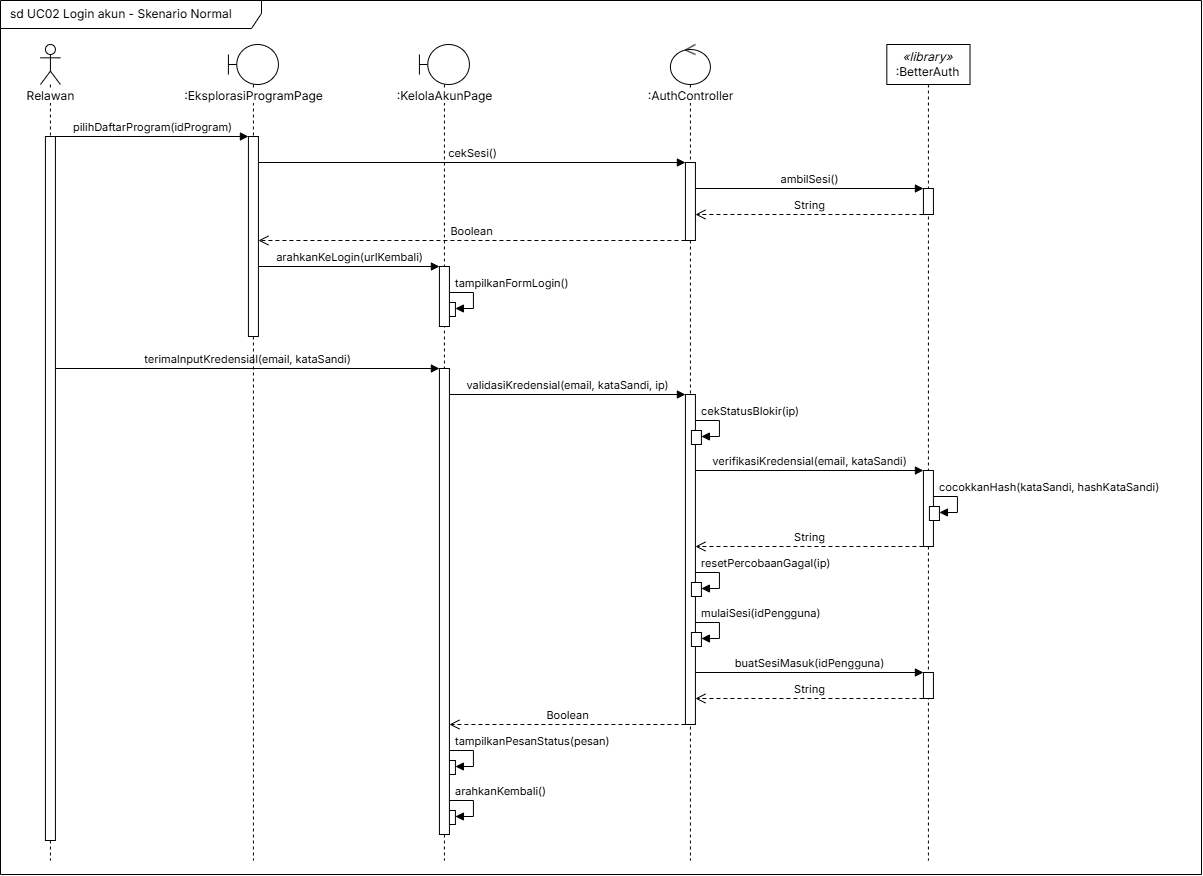

The diagram above was exported from draw.io. Its source (the exported page's mxGraphModel, read from the mxfile embedded in the PNG):
<mxGraphModel dx="1648" dy="910" grid="0" gridSize="10" guides="1" tooltips="1" connect="1" arrows="1" fold="1" page="0" pageScale="1" pageWidth="1600" pageHeight="1200" math="0" shadow="0">
  <root>
    <mxCell id="0" />
    <mxCell id="1" parent="0" />
    <mxCell id="frame" parent="1" style="shape=umlFrame;whiteSpace=wrap;html=1;fontFamily=Inter;fontSource=https%3A%2F%2Ffonts.googleapis.com%2Fcss%3Ffamily%3DInter;fontSize=12;width=261;height=28;boundedLbl=1;verticalAlign=middle;align=left;spacingLeft=8;fillColor=none;" value="sd UC02 Login akun - Skenario Normal" vertex="1">
      <mxGeometry height="874" width="1201" x="14" y="10" as="geometry" />
    </mxCell>
    <mxCell id="ll_R" parent="1" style="shape=umlLifeline;participant=umlActor;perimeter=lifelinePerimeter;whiteSpace=nowrap;container=1;dropTarget=0;collapsible=0;recursiveResize=0;outlineConnect=0;portConstraint=eastwest;verticalAlign=top;spacingTop=38;size=40;fontSize=12;labelBackgroundColor=#ffffff;html=1;fontFamily=Inter;fontSource=https%3A%2F%2Ffonts.googleapis.com%2Fcss%3Ffamily%3DInter;" value="Relawan" vertex="1">
      <mxGeometry height="816" width="20" x="53.9219" y="54" as="geometry" />
    </mxCell>
    <mxCell id="act11" parent="ll_R" style="html=1;points=[];perimeter=orthogonalPerimeter;outlineConnect=0;targetShapes=umlLifeline;portConstraint=eastwest;fillColor=#ffffff;" value="" vertex="1">
      <mxGeometry height="704" width="10" x="5" y="92" as="geometry" />
    </mxCell>
    <mxCell id="ll_EPP" parent="1" style="shape=umlLifeline;participant=umlBoundary;perimeter=lifelinePerimeter;whiteSpace=nowrap;container=1;dropTarget=0;collapsible=0;recursiveResize=0;outlineConnect=0;portConstraint=eastwest;verticalAlign=top;spacingTop=38;size=40;fontSize=12;labelBackgroundColor=#ffffff;html=1;fontFamily=Inter;fontSource=https%3A%2F%2Ffonts.googleapis.com%2Fcss%3Ffamily%3DInter;" value=":EksplorasiProgramPage" vertex="1">
      <mxGeometry height="816" width="50" x="241.922" y="54" as="geometry" />
    </mxCell>
    <mxCell id="act10" parent="ll_EPP" style="html=1;points=[];perimeter=orthogonalPerimeter;outlineConnect=0;targetShapes=umlLifeline;portConstraint=eastwest;fillColor=#ffffff;" value="" vertex="1">
      <mxGeometry height="200" width="10" x="20" y="92" as="geometry" />
    </mxCell>
    <mxCell id="ll_KAP" parent="1" style="shape=umlLifeline;participant=umlBoundary;perimeter=lifelinePerimeter;whiteSpace=nowrap;container=1;dropTarget=0;collapsible=0;recursiveResize=0;outlineConnect=0;portConstraint=eastwest;verticalAlign=top;spacingTop=38;size=40;fontSize=12;labelBackgroundColor=#ffffff;html=1;fontFamily=Inter;fontSource=https%3A%2F%2Ffonts.googleapis.com%2Fcss%3Ffamily%3DInter;" value=":KelolaAkunPage" vertex="1">
      <mxGeometry height="816" width="50" x="432.922" y="54" as="geometry" />
    </mxCell>
    <mxCell id="act5" parent="ll_KAP" style="html=1;points=[];perimeter=orthogonalPerimeter;outlineConnect=0;targetShapes=umlLifeline;portConstraint=eastwest;fillColor=#ffffff;" value="" vertex="1">
      <mxGeometry height="14" width="10" x="26" y="258" as="geometry" />
    </mxCell>
    <mxCell id="act6" parent="ll_KAP" style="html=1;points=[];perimeter=orthogonalPerimeter;outlineConnect=0;targetShapes=umlLifeline;portConstraint=eastwest;fillColor=#ffffff;" value="" vertex="1">
      <mxGeometry height="14" width="10" x="26" y="716" as="geometry" />
    </mxCell>
    <mxCell id="act7" parent="ll_KAP" style="html=1;points=[];perimeter=orthogonalPerimeter;outlineConnect=0;targetShapes=umlLifeline;portConstraint=eastwest;fillColor=#ffffff;" value="" vertex="1">
      <mxGeometry height="14" width="10" x="26" y="766" as="geometry" />
    </mxCell>
    <mxCell id="act8" parent="ll_KAP" style="html=1;points=[];perimeter=orthogonalPerimeter;outlineConnect=0;targetShapes=umlLifeline;portConstraint=eastwest;fillColor=#ffffff;" value="" vertex="1">
      <mxGeometry height="60" width="10" x="20" y="222" as="geometry" />
    </mxCell>
    <mxCell id="act9" parent="ll_KAP" style="html=1;points=[];perimeter=orthogonalPerimeter;outlineConnect=0;targetShapes=umlLifeline;portConstraint=eastwest;fillColor=#ffffff;" value="" vertex="1">
      <mxGeometry height="466" width="10" x="20" y="324" as="geometry" />
    </mxCell>
    <mxCell id="ll_AC" parent="1" style="shape=umlLifeline;participant=umlControl;perimeter=lifelinePerimeter;whiteSpace=nowrap;container=1;dropTarget=0;collapsible=0;recursiveResize=0;outlineConnect=0;portConstraint=eastwest;verticalAlign=top;spacingTop=38;size=40;fontSize=12;labelBackgroundColor=#ffffff;html=1;fontFamily=Inter;fontSource=https%3A%2F%2Ffonts.googleapis.com%2Fcss%3Ffamily%3DInter;" value=":AuthController" vertex="1">
      <mxGeometry height="816" width="40" x="683.922" y="54" as="geometry" />
    </mxCell>
    <mxCell id="act3" parent="ll_AC" style="html=1;points=[];perimeter=orthogonalPerimeter;outlineConnect=0;targetShapes=umlLifeline;portConstraint=eastwest;fillColor=#ffffff;" value="" vertex="1">
      <mxGeometry height="78" width="10" x="15" y="118" as="geometry" />
    </mxCell>
    <mxCell id="act4" parent="ll_AC" style="html=1;points=[];perimeter=orthogonalPerimeter;outlineConnect=0;targetShapes=umlLifeline;portConstraint=eastwest;fillColor=#ffffff;" value="" vertex="1">
      <mxGeometry height="330" width="10" x="15" y="350" as="geometry" />
    </mxCell>
    <mxCell id="act12" parent="ll_AC" style="html=1;points=[];perimeter=orthogonalPerimeter;outlineConnect=0;targetShapes=umlLifeline;portConstraint=eastwest;fillColor=#ffffff;" value="" vertex="1">
      <mxGeometry height="14" width="10" x="21" y="386" as="geometry" />
    </mxCell>
    <mxCell id="act13" parent="ll_AC" style="html=1;points=[];perimeter=orthogonalPerimeter;outlineConnect=0;targetShapes=umlLifeline;portConstraint=eastwest;fillColor=#ffffff;" value="" vertex="1">
      <mxGeometry height="14" width="10" x="21" y="538" as="geometry" />
    </mxCell>
    <mxCell id="act14" parent="ll_AC" style="html=1;points=[];perimeter=orthogonalPerimeter;outlineConnect=0;targetShapes=umlLifeline;portConstraint=eastwest;fillColor=#ffffff;" value="" vertex="1">
      <mxGeometry height="14" width="10" x="21" y="588" as="geometry" />
    </mxCell>
    <mxCell id="ll_BA" parent="1" style="shape=umlLifeline;perimeter=lifelinePerimeter;whiteSpace=wrap;container=1;dropTarget=0;collapsible=0;recursiveResize=0;outlineConnect=0;portConstraint=eastwest;size=40;fontSize=12;html=1;fontFamily=Inter;fontSource=https%3A%2F%2Ffonts.googleapis.com%2Fcss%3Ffamily%3DInter;" value="&lt;i&gt;«library»&lt;/i&gt;&lt;br&gt;:BetterAuth" vertex="1">
      <mxGeometry height="816" width="83.1875" x="900.328" y="54" as="geometry" />
    </mxCell>
    <mxCell id="act0" parent="ll_BA" style="html=1;points=[];perimeter=orthogonalPerimeter;outlineConnect=0;targetShapes=umlLifeline;portConstraint=eastwest;fillColor=#ffffff;" value="" vertex="1">
      <mxGeometry height="26" width="10" x="36.5938" y="144" as="geometry" />
    </mxCell>
    <mxCell id="act1" parent="ll_BA" style="html=1;points=[];perimeter=orthogonalPerimeter;outlineConnect=0;targetShapes=umlLifeline;portConstraint=eastwest;fillColor=#ffffff;" value="" vertex="1">
      <mxGeometry height="76" width="10" x="36.5938" y="426" as="geometry" />
    </mxCell>
    <mxCell id="act2" parent="ll_BA" style="html=1;points=[];perimeter=orthogonalPerimeter;outlineConnect=0;targetShapes=umlLifeline;portConstraint=eastwest;fillColor=#ffffff;" value="" vertex="1">
      <mxGeometry height="26" width="10" x="36.5938" y="628" as="geometry" />
    </mxCell>
    <mxCell id="act15" parent="ll_BA" style="html=1;points=[];perimeter=orthogonalPerimeter;outlineConnect=0;targetShapes=umlLifeline;portConstraint=eastwest;fillColor=#ffffff;" value="" vertex="1">
      <mxGeometry height="14" width="10" x="42.5938" y="462" as="geometry" />
    </mxCell>
    <mxCell id="m0" edge="1" parent="1" style="html=1;fontFamily=Inter;fontSource=https%3A%2F%2Ffonts.googleapis.com%2Fcss%3Ffamily%3DInter;fontSize=11;verticalAlign=bottom;labelBackgroundColor=none;endArrow=block;endFill=1;endSize=6;" value="pilihDaftarProgram(idProgram)">
      <mxGeometry relative="1" as="geometry">
        <mxPoint x="68.9219" y="146" as="sourcePoint" />
        <mxPoint x="261.922" y="146" as="targetPoint" />
      </mxGeometry>
    </mxCell>
    <mxCell id="m1" edge="1" parent="1" style="html=1;fontFamily=Inter;fontSource=https%3A%2F%2Ffonts.googleapis.com%2Fcss%3Ffamily%3DInter;fontSize=11;verticalAlign=bottom;labelBackgroundColor=none;endArrow=block;endFill=1;endSize=6;" value="cekSesi()">
      <mxGeometry relative="1" as="geometry">
        <mxPoint x="271.922" y="172" as="sourcePoint" />
        <mxPoint x="698.922" y="172" as="targetPoint" />
      </mxGeometry>
    </mxCell>
    <mxCell id="m2" edge="1" parent="1" style="html=1;fontFamily=Inter;fontSource=https%3A%2F%2Ffonts.googleapis.com%2Fcss%3Ffamily%3DInter;fontSize=11;verticalAlign=bottom;labelBackgroundColor=none;endArrow=block;endFill=1;endSize=6;" value="ambilSesi()">
      <mxGeometry relative="1" as="geometry">
        <mxPoint x="708.922" y="198" as="sourcePoint" />
        <mxPoint x="936.922" y="198" as="targetPoint" />
      </mxGeometry>
    </mxCell>
    <mxCell id="m3" edge="1" parent="1" style="html=1;fontFamily=Inter;fontSource=https%3A%2F%2Ffonts.googleapis.com%2Fcss%3Ffamily%3DInter;fontSize=11;verticalAlign=bottom;labelBackgroundColor=none;endArrow=open;endSize=8;dashed=1;dashPattern=4 3;" value="String">
      <mxGeometry relative="1" as="geometry">
        <mxPoint x="936.922" y="224" as="sourcePoint" />
        <mxPoint x="708.922" y="224" as="targetPoint" />
      </mxGeometry>
    </mxCell>
    <mxCell id="m4" edge="1" parent="1" style="html=1;fontFamily=Inter;fontSource=https%3A%2F%2Ffonts.googleapis.com%2Fcss%3Ffamily%3DInter;fontSize=11;verticalAlign=bottom;labelBackgroundColor=none;endArrow=open;endSize=8;dashed=1;dashPattern=4 3;" value="Boolean">
      <mxGeometry relative="1" as="geometry">
        <mxPoint x="698.922" y="250" as="sourcePoint" />
        <mxPoint x="271.922" y="250" as="targetPoint" />
      </mxGeometry>
    </mxCell>
    <mxCell id="m5" edge="1" parent="1" style="html=1;fontFamily=Inter;fontSource=https%3A%2F%2Ffonts.googleapis.com%2Fcss%3Ffamily%3DInter;fontSize=11;verticalAlign=bottom;labelBackgroundColor=none;endArrow=block;endFill=1;endSize=6;" value="arahkanKeLogin(urlKembali)">
      <mxGeometry relative="1" as="geometry">
        <mxPoint x="271.922" y="276" as="sourcePoint" />
        <mxPoint x="452.922" y="276" as="targetPoint" />
      </mxGeometry>
    </mxCell>
    <mxCell id="m6" edge="1" parent="1" style="html=1;fontFamily=Inter;fontSource=https%3A%2F%2Ffonts.googleapis.com%2Fcss%3Ffamily%3DInter;fontSize=11;align=left;spacingLeft=4;verticalAlign=middle;endArrow=block;endFill=1;endSize=6;rounded=0;labelBackgroundColor=none;" value="tampilkanFormLogin()">
      <mxGeometry relative="1" x="-1" as="geometry">
        <mxPoint y="-9" as="offset" />
        <Array as="points">
          <mxPoint x="486.922" y="302" />
          <mxPoint x="486.922" y="318" />
        </Array>
        <mxPoint x="462.922" y="302" as="sourcePoint" />
        <mxPoint x="468.922" y="318" as="targetPoint" />
      </mxGeometry>
    </mxCell>
    <mxCell id="m7" edge="1" parent="1" style="html=1;fontFamily=Inter;fontSource=https%3A%2F%2Ffonts.googleapis.com%2Fcss%3Ffamily%3DInter;fontSize=11;verticalAlign=bottom;labelBackgroundColor=none;endArrow=block;endFill=1;endSize=6;" value="terimaInputKredensial(email, kataSandi)">
      <mxGeometry relative="1" as="geometry">
        <mxPoint x="68.9219" y="378" as="sourcePoint" />
        <mxPoint x="452.922" y="378" as="targetPoint" />
      </mxGeometry>
    </mxCell>
    <mxCell id="m8" edge="1" parent="1" style="html=1;fontFamily=Inter;fontSource=https%3A%2F%2Ffonts.googleapis.com%2Fcss%3Ffamily%3DInter;fontSize=11;verticalAlign=bottom;labelBackgroundColor=none;endArrow=block;endFill=1;endSize=6;" value="validasiKredensial(email, kataSandi, ip)">
      <mxGeometry relative="1" as="geometry">
        <mxPoint x="462.922" y="404" as="sourcePoint" />
        <mxPoint x="698.922" y="404" as="targetPoint" />
      </mxGeometry>
    </mxCell>
    <mxCell id="m9" edge="1" parent="1" style="html=1;fontFamily=Inter;fontSource=https%3A%2F%2Ffonts.googleapis.com%2Fcss%3Ffamily%3DInter;fontSize=11;align=left;spacingLeft=4;verticalAlign=middle;endArrow=block;endFill=1;endSize=6;rounded=0;labelBackgroundColor=none;" value="cekStatusBlokir(ip)">
      <mxGeometry relative="1" x="-1" as="geometry">
        <mxPoint y="-9" as="offset" />
        <Array as="points">
          <mxPoint x="732.922" y="430" />
          <mxPoint x="732.922" y="446" />
        </Array>
        <mxPoint x="708.922" y="430" as="sourcePoint" />
        <mxPoint x="714.922" y="446" as="targetPoint" />
      </mxGeometry>
    </mxCell>
    <mxCell id="m10" edge="1" parent="1" style="html=1;fontFamily=Inter;fontSource=https%3A%2F%2Ffonts.googleapis.com%2Fcss%3Ffamily%3DInter;fontSize=11;verticalAlign=bottom;labelBackgroundColor=none;endArrow=block;endFill=1;endSize=6;" value="verifikasiKredensial(email, kataSandi)">
      <mxGeometry relative="1" as="geometry">
        <mxPoint x="708.922" y="480" as="sourcePoint" />
        <mxPoint x="936.922" y="480" as="targetPoint" />
      </mxGeometry>
    </mxCell>
    <mxCell id="m11" edge="1" parent="1" style="html=1;fontFamily=Inter;fontSource=https%3A%2F%2Ffonts.googleapis.com%2Fcss%3Ffamily%3DInter;fontSize=11;align=left;spacingLeft=4;verticalAlign=middle;endArrow=block;endFill=1;endSize=6;rounded=0;labelBackgroundColor=none;" value="cocokkanHash(kataSandi, hashKataSandi)">
      <mxGeometry relative="1" x="-1" as="geometry">
        <mxPoint y="-9" as="offset" />
        <Array as="points">
          <mxPoint x="970.922" y="506" />
          <mxPoint x="970.922" y="522" />
        </Array>
        <mxPoint x="946.922" y="506" as="sourcePoint" />
        <mxPoint x="952.922" y="522" as="targetPoint" />
      </mxGeometry>
    </mxCell>
    <mxCell id="m12" edge="1" parent="1" style="html=1;fontFamily=Inter;fontSource=https%3A%2F%2Ffonts.googleapis.com%2Fcss%3Ffamily%3DInter;fontSize=11;verticalAlign=bottom;labelBackgroundColor=none;endArrow=open;endSize=8;dashed=1;dashPattern=4 3;" value="String">
      <mxGeometry relative="1" as="geometry">
        <mxPoint x="936.922" y="556" as="sourcePoint" />
        <mxPoint x="708.922" y="556" as="targetPoint" />
      </mxGeometry>
    </mxCell>
    <mxCell id="m13" edge="1" parent="1" style="html=1;fontFamily=Inter;fontSource=https%3A%2F%2Ffonts.googleapis.com%2Fcss%3Ffamily%3DInter;fontSize=11;align=left;spacingLeft=4;verticalAlign=middle;endArrow=block;endFill=1;endSize=6;rounded=0;labelBackgroundColor=none;" value="resetPercobaanGagal(ip)">
      <mxGeometry relative="1" x="-1" as="geometry">
        <mxPoint y="-9" as="offset" />
        <Array as="points">
          <mxPoint x="732.922" y="582" />
          <mxPoint x="732.922" y="598" />
        </Array>
        <mxPoint x="708.922" y="582" as="sourcePoint" />
        <mxPoint x="714.922" y="598" as="targetPoint" />
      </mxGeometry>
    </mxCell>
    <mxCell id="m14" edge="1" parent="1" style="html=1;fontFamily=Inter;fontSource=https%3A%2F%2Ffonts.googleapis.com%2Fcss%3Ffamily%3DInter;fontSize=11;align=left;spacingLeft=4;verticalAlign=middle;endArrow=block;endFill=1;endSize=6;rounded=0;labelBackgroundColor=none;" value="mulaiSesi(idPengguna)">
      <mxGeometry relative="1" x="-1" as="geometry">
        <mxPoint y="-9" as="offset" />
        <Array as="points">
          <mxPoint x="732.922" y="632" />
          <mxPoint x="732.922" y="648" />
        </Array>
        <mxPoint x="708.922" y="632" as="sourcePoint" />
        <mxPoint x="714.922" y="648" as="targetPoint" />
      </mxGeometry>
    </mxCell>
    <mxCell id="m15" edge="1" parent="1" style="html=1;fontFamily=Inter;fontSource=https%3A%2F%2Ffonts.googleapis.com%2Fcss%3Ffamily%3DInter;fontSize=11;verticalAlign=bottom;labelBackgroundColor=none;endArrow=block;endFill=1;endSize=6;" value="buatSesiMasuk(idPengguna)">
      <mxGeometry relative="1" as="geometry">
        <mxPoint x="708.922" y="682" as="sourcePoint" />
        <mxPoint x="936.922" y="682" as="targetPoint" />
      </mxGeometry>
    </mxCell>
    <mxCell id="m16" edge="1" parent="1" style="html=1;fontFamily=Inter;fontSource=https%3A%2F%2Ffonts.googleapis.com%2Fcss%3Ffamily%3DInter;fontSize=11;verticalAlign=bottom;labelBackgroundColor=none;endArrow=open;endSize=8;dashed=1;dashPattern=4 3;" value="String">
      <mxGeometry relative="1" as="geometry">
        <mxPoint x="936.922" y="708" as="sourcePoint" />
        <mxPoint x="708.922" y="708" as="targetPoint" />
      </mxGeometry>
    </mxCell>
    <mxCell id="m17" edge="1" parent="1" style="html=1;fontFamily=Inter;fontSource=https%3A%2F%2Ffonts.googleapis.com%2Fcss%3Ffamily%3DInter;fontSize=11;verticalAlign=bottom;labelBackgroundColor=none;endArrow=open;endSize=8;dashed=1;dashPattern=4 3;" value="Boolean">
      <mxGeometry relative="1" as="geometry">
        <mxPoint x="698.922" y="734" as="sourcePoint" />
        <mxPoint x="462.922" y="734" as="targetPoint" />
      </mxGeometry>
    </mxCell>
    <mxCell id="m18" edge="1" parent="1" style="html=1;fontFamily=Inter;fontSource=https%3A%2F%2Ffonts.googleapis.com%2Fcss%3Ffamily%3DInter;fontSize=11;align=left;spacingLeft=4;verticalAlign=middle;endArrow=block;endFill=1;endSize=6;rounded=0;labelBackgroundColor=none;" value="tampilkanPesanStatus(pesan)">
      <mxGeometry relative="1" x="-1" as="geometry">
        <mxPoint y="-9" as="offset" />
        <Array as="points">
          <mxPoint x="486.922" y="760" />
          <mxPoint x="486.922" y="776" />
        </Array>
        <mxPoint x="462.922" y="760" as="sourcePoint" />
        <mxPoint x="468.922" y="776" as="targetPoint" />
      </mxGeometry>
    </mxCell>
    <mxCell id="m19" edge="1" parent="1" style="html=1;fontFamily=Inter;fontSource=https%3A%2F%2Ffonts.googleapis.com%2Fcss%3Ffamily%3DInter;fontSize=11;align=left;spacingLeft=4;verticalAlign=middle;endArrow=block;endFill=1;endSize=6;rounded=0;labelBackgroundColor=none;" value="arahkanKembali()">
      <mxGeometry relative="1" x="-1" as="geometry">
        <mxPoint y="-9" as="offset" />
        <Array as="points">
          <mxPoint x="486.922" y="810" />
          <mxPoint x="486.922" y="826" />
        </Array>
        <mxPoint x="462.922" y="810" as="sourcePoint" />
        <mxPoint x="468.922" y="826" as="targetPoint" />
      </mxGeometry>
    </mxCell>
  </root>
</mxGraphModel>